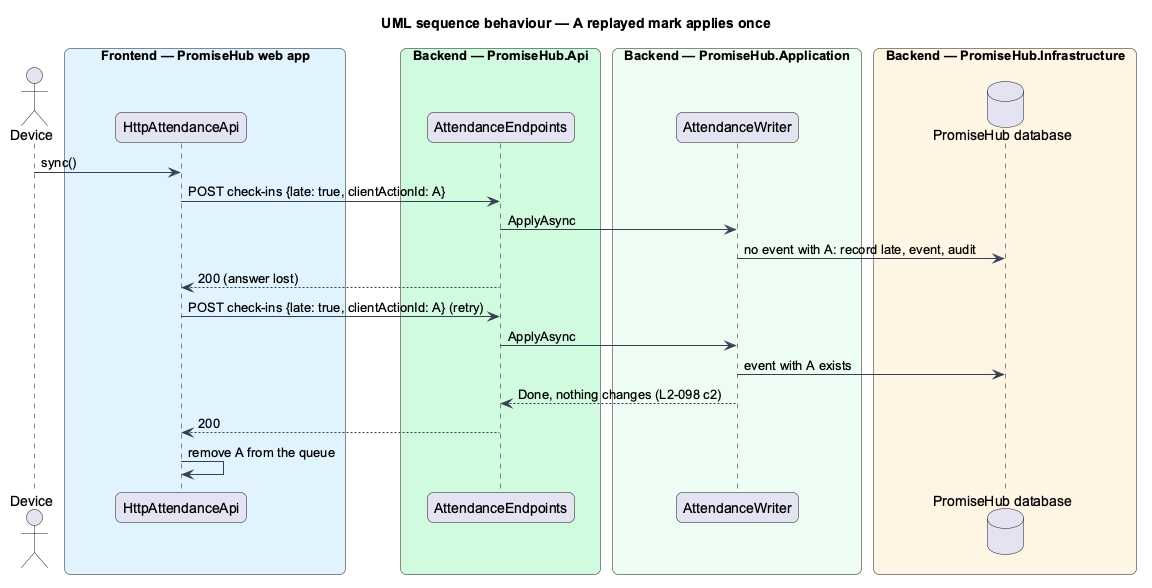

The diagram above was rendered by PlantUML. Its source (embedded in the PNG):
@startuml
title UML sequence behaviour — A replayed mark applies once
skinparam backgroundColor #FFFFFF
skinparam shadowing false
skinparam roundcorner 12
skinparam defaultFontName Arial
skinparam ArrowColor #344054
actor "Device" as actor
box "Frontend — PromiseHub web app" #E0F2FE
  participant "HttpAttendanceApi" as aapi
end box
box "Backend — PromiseHub.Api" #D1FADF
  participant "AttendanceEndpoints" as ep
end box
box "Backend — PromiseHub.Application" #ECFDF3
  participant "AttendanceWriter" as w
end box
box "Backend — PromiseHub.Infrastructure" #FFF4E5
  database "PromiseHub database" as db
end box
actor -> aapi : sync()
aapi -> ep : POST check-ins {late: true, clientActionId: A}
ep -> w : ApplyAsync
w -> db : no event with A: record late, event, audit
ep --> aapi : 200 (answer lost)
aapi -> ep : POST check-ins {late: true, clientActionId: A} (retry)
ep -> w : ApplyAsync
w -> db : event with A exists
w --> ep : Done, nothing changes (L2-098 c2)
ep --> aapi : 200
aapi -> aapi : remove A from the queue
@enduml